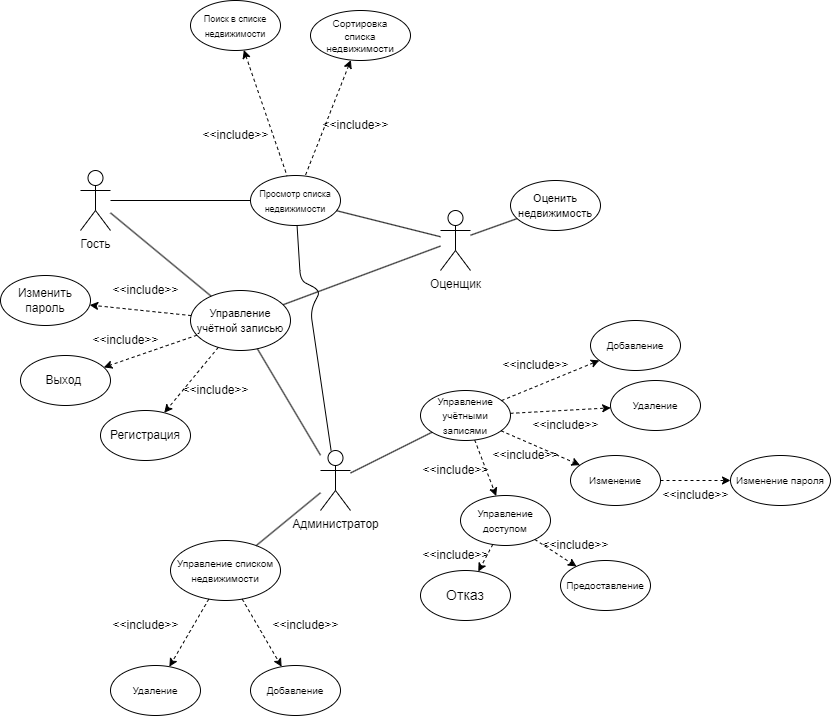

The diagram above was exported from draw.io. Its source (the exported page's mxGraphModel, read from the mxfile embedded in the PNG):
<mxGraphModel dx="1434" dy="1983" grid="1" gridSize="10" guides="1" tooltips="1" connect="1" arrows="1" fold="1" page="1" pageScale="1" pageWidth="827" pageHeight="1169" math="0" shadow="0">
  <root>
    <mxCell id="0" />
    <mxCell id="1" parent="0" />
    <mxCell id="Z0CkFsZ4bksT8Apnrx_z-1" value="Администратор" style="shape=umlActor;verticalLabelPosition=bottom;verticalAlign=top;html=1;outlineConnect=0;" parent="1" vertex="1">
      <mxGeometry x="420" y="370" width="30" height="60" as="geometry" />
    </mxCell>
    <mxCell id="Z0CkFsZ4bksT8Apnrx_z-4" value="Гость" style="shape=umlActor;verticalLabelPosition=bottom;verticalAlign=top;html=1;outlineConnect=0;" parent="1" vertex="1">
      <mxGeometry x="180" y="90" width="30" height="60" as="geometry" />
    </mxCell>
    <mxCell id="Z0CkFsZ4bksT8Apnrx_z-5" value="Оценщик" style="shape=umlActor;verticalLabelPosition=bottom;verticalAlign=top;html=1;outlineConnect=0;" parent="1" vertex="1">
      <mxGeometry x="540" y="130" width="30" height="60" as="geometry" />
    </mxCell>
    <mxCell id="Z0CkFsZ4bksT8Apnrx_z-11" value="&lt;font style=&quot;font-size: 11px;&quot;&gt;Управление учётной записью&lt;/font&gt;" style="ellipse;whiteSpace=wrap;html=1;" parent="1" vertex="1">
      <mxGeometry x="290" y="210" width="100" height="60" as="geometry" />
    </mxCell>
    <mxCell id="Z0CkFsZ4bksT8Apnrx_z-12" value="" style="endArrow=none;html=1;rounded=0;" parent="1" source="Z0CkFsZ4bksT8Apnrx_z-11" target="Z0CkFsZ4bksT8Apnrx_z-1" edge="1">
      <mxGeometry width="50" height="50" relative="1" as="geometry">
        <mxPoint x="300" y="560" as="sourcePoint" />
        <mxPoint x="350" y="510" as="targetPoint" />
      </mxGeometry>
    </mxCell>
    <mxCell id="Z0CkFsZ4bksT8Apnrx_z-13" value="" style="endArrow=none;html=1;rounded=0;" parent="1" source="Z0CkFsZ4bksT8Apnrx_z-4" target="Z0CkFsZ4bksT8Apnrx_z-11" edge="1">
      <mxGeometry width="50" height="50" relative="1" as="geometry">
        <mxPoint x="60" y="140" as="sourcePoint" />
        <mxPoint x="110" y="90" as="targetPoint" />
      </mxGeometry>
    </mxCell>
    <mxCell id="Z0CkFsZ4bksT8Apnrx_z-14" value="" style="endArrow=none;html=1;rounded=0;" parent="1" source="Z0CkFsZ4bksT8Apnrx_z-11" target="Z0CkFsZ4bksT8Apnrx_z-5" edge="1">
      <mxGeometry width="50" height="50" relative="1" as="geometry">
        <mxPoint x="650" y="190" as="sourcePoint" />
        <mxPoint x="700" y="140" as="targetPoint" />
      </mxGeometry>
    </mxCell>
    <mxCell id="Z0CkFsZ4bksT8Apnrx_z-17" value="&lt;font style=&quot;font-size: 11px;&quot;&gt;Оценить недвижимость&lt;/font&gt;" style="ellipse;whiteSpace=wrap;html=1;" parent="1" vertex="1">
      <mxGeometry x="610" y="100" width="90" height="50" as="geometry" />
    </mxCell>
    <mxCell id="Z0CkFsZ4bksT8Apnrx_z-18" value="&lt;font style=&quot;font-size: 9px;&quot;&gt;Просмотр списка недвижимости&lt;/font&gt;" style="ellipse;whiteSpace=wrap;html=1;" parent="1" vertex="1">
      <mxGeometry x="350" y="95" width="90" height="50" as="geometry" />
    </mxCell>
    <mxCell id="Z0CkFsZ4bksT8Apnrx_z-20" value="" style="endArrow=none;html=1;rounded=0;" parent="1" source="Z0CkFsZ4bksT8Apnrx_z-4" target="Z0CkFsZ4bksT8Apnrx_z-18" edge="1">
      <mxGeometry width="50" height="50" relative="1" as="geometry">
        <mxPoint x="60" y="140" as="sourcePoint" />
        <mxPoint x="100" y="80" as="targetPoint" />
      </mxGeometry>
    </mxCell>
    <mxCell id="Z0CkFsZ4bksT8Apnrx_z-21" value="" style="endArrow=none;html=1;rounded=0;" parent="1" source="Z0CkFsZ4bksT8Apnrx_z-18" target="Z0CkFsZ4bksT8Apnrx_z-5" edge="1">
      <mxGeometry width="50" height="50" relative="1" as="geometry">
        <mxPoint x="450" y="320" as="sourcePoint" />
        <mxPoint x="500" y="270" as="targetPoint" />
      </mxGeometry>
    </mxCell>
    <mxCell id="Z0CkFsZ4bksT8Apnrx_z-25" value="" style="endArrow=none;html=1;rounded=0;" parent="1" source="Z0CkFsZ4bksT8Apnrx_z-17" target="Z0CkFsZ4bksT8Apnrx_z-5" edge="1">
      <mxGeometry width="50" height="50" relative="1" as="geometry">
        <mxPoint x="560" y="330" as="sourcePoint" />
        <mxPoint x="610" y="280" as="targetPoint" />
      </mxGeometry>
    </mxCell>
    <mxCell id="Z0CkFsZ4bksT8Apnrx_z-26" value="&lt;font style=&quot;font-size: 10px;&quot;&gt;Управление учётными записями&lt;/font&gt;" style="ellipse;whiteSpace=wrap;html=1;" parent="1" vertex="1">
      <mxGeometry x="520" y="310" width="90" height="50" as="geometry" />
    </mxCell>
    <mxCell id="Z0CkFsZ4bksT8Apnrx_z-27" value="" style="endArrow=none;html=1;rounded=0;" parent="1" source="Z0CkFsZ4bksT8Apnrx_z-1" target="Z0CkFsZ4bksT8Apnrx_z-26" edge="1">
      <mxGeometry width="50" height="50" relative="1" as="geometry">
        <mxPoint x="450" y="510" as="sourcePoint" />
        <mxPoint x="500" y="460" as="targetPoint" />
      </mxGeometry>
    </mxCell>
    <mxCell id="Z0CkFsZ4bksT8Apnrx_z-28" value="&lt;span style=&quot;font-size: 10px;&quot;&gt;Добавление&lt;/span&gt;" style="ellipse;whiteSpace=wrap;html=1;" parent="1" vertex="1">
      <mxGeometry x="690" y="240" width="90" height="50" as="geometry" />
    </mxCell>
    <mxCell id="Z0CkFsZ4bksT8Apnrx_z-29" value="&lt;span style=&quot;font-size: 10px;&quot;&gt;Удаление&lt;/span&gt;&lt;span style=&quot;color: rgba(0, 0, 0, 0); font-family: monospace; font-size: 0px; text-align: start; text-wrap: nowrap;&quot;&gt;%3CmxGraphModel%3E%3Croot%3E%3CmxCell%20id%3D%220%22%2F%3E%3CmxCell%20id%3D%221%22%20parent%3D%220%22%2F%3E%3CmxCell%20id%3D%222%22%20value%3D%22%26lt%3Bspan%20style%3D%26quot%3Bfont-size%3A%2010px%3B%26quot%3B%26gt%3B%D0%94%D0%BE%D0%B1%D0%B0%D0%B2%D0%BB%D0%B5%D0%BD%D0%B8%D0%B5%26lt%3B%2Fspan%26gt%3B%22%20style%3D%22ellipse%3BwhiteSpace%3Dwrap%3Bhtml%3D1%3B%22%20vertex%3D%221%22%20parent%3D%221%22%3E%3CmxGeometry%20x%3D%22630%22%20y%3D%22380%22%20width%3D%2290%22%20height%3D%2250%22%20as%3D%22geometry%22%2F%3E%3C%2FmxCell%3E%3C%2Froot%3E%3C%2FmxGraphModel%3E&lt;/span&gt;" style="ellipse;whiteSpace=wrap;html=1;" parent="1" vertex="1">
      <mxGeometry x="710" y="300" width="90" height="50" as="geometry" />
    </mxCell>
    <mxCell id="Z0CkFsZ4bksT8Apnrx_z-30" value="&lt;span style=&quot;font-size: 10px;&quot;&gt;Изменение&lt;/span&gt;" style="ellipse;whiteSpace=wrap;html=1;" parent="1" vertex="1">
      <mxGeometry x="670" y="375" width="90" height="50" as="geometry" />
    </mxCell>
    <mxCell id="Z0CkFsZ4bksT8Apnrx_z-31" value="&lt;span style=&quot;font-size: 10px;&quot;&gt;Изменение пароля&lt;/span&gt;" style="ellipse;whiteSpace=wrap;html=1;" parent="1" vertex="1">
      <mxGeometry x="830" y="375" width="100" height="50" as="geometry" />
    </mxCell>
    <mxCell id="Z0CkFsZ4bksT8Apnrx_z-32" value="" style="endArrow=classic;html=1;rounded=0;dashed=1;" parent="1" source="Z0CkFsZ4bksT8Apnrx_z-26" target="Z0CkFsZ4bksT8Apnrx_z-30" edge="1">
      <mxGeometry width="50" height="50" relative="1" as="geometry">
        <mxPoint x="600" y="350" as="sourcePoint" />
        <mxPoint x="650" y="300" as="targetPoint" />
      </mxGeometry>
    </mxCell>
    <mxCell id="Z0CkFsZ4bksT8Apnrx_z-33" value="" style="endArrow=classic;html=1;rounded=0;dashed=1;" parent="1" source="Z0CkFsZ4bksT8Apnrx_z-26" target="Z0CkFsZ4bksT8Apnrx_z-28" edge="1">
      <mxGeometry width="50" height="50" relative="1" as="geometry">
        <mxPoint x="580" y="240" as="sourcePoint" />
        <mxPoint x="630" y="190" as="targetPoint" />
      </mxGeometry>
    </mxCell>
    <mxCell id="Z0CkFsZ4bksT8Apnrx_z-34" value="" style="endArrow=classic;html=1;rounded=0;dashed=1;" parent="1" source="Z0CkFsZ4bksT8Apnrx_z-26" target="Z0CkFsZ4bksT8Apnrx_z-29" edge="1">
      <mxGeometry width="50" height="50" relative="1" as="geometry">
        <mxPoint x="580" y="260" as="sourcePoint" />
        <mxPoint x="630" y="210" as="targetPoint" />
      </mxGeometry>
    </mxCell>
    <mxCell id="Z0CkFsZ4bksT8Apnrx_z-35" value="" style="endArrow=classic;html=1;rounded=0;dashed=1;" parent="1" source="Z0CkFsZ4bksT8Apnrx_z-30" target="Z0CkFsZ4bksT8Apnrx_z-31" edge="1">
      <mxGeometry width="50" height="50" relative="1" as="geometry">
        <mxPoint x="750" y="475" as="sourcePoint" />
        <mxPoint x="800" y="425" as="targetPoint" />
      </mxGeometry>
    </mxCell>
    <mxCell id="Z0CkFsZ4bksT8Apnrx_z-36" value="&amp;lt;&amp;lt;include&amp;gt;&amp;gt;" style="text;html=1;align=center;verticalAlign=middle;resizable=0;points=[];autosize=1;strokeColor=none;fillColor=none;" parent="1" vertex="1">
      <mxGeometry x="580" y="360" width="90" height="30" as="geometry" />
    </mxCell>
    <mxCell id="Z0CkFsZ4bksT8Apnrx_z-37" value="&amp;lt;&amp;lt;include&amp;gt;&amp;gt;" style="text;html=1;align=center;verticalAlign=middle;resizable=0;points=[];autosize=1;strokeColor=none;fillColor=none;" parent="1" vertex="1">
      <mxGeometry x="590" y="270" width="90" height="30" as="geometry" />
    </mxCell>
    <mxCell id="Z0CkFsZ4bksT8Apnrx_z-38" value="&amp;lt;&amp;lt;include&amp;gt;&amp;gt;" style="text;html=1;align=center;verticalAlign=middle;resizable=0;points=[];autosize=1;strokeColor=none;fillColor=none;" parent="1" vertex="1">
      <mxGeometry x="620" y="330" width="90" height="30" as="geometry" />
    </mxCell>
    <mxCell id="Z0CkFsZ4bksT8Apnrx_z-39" value="&amp;lt;&amp;lt;include&amp;gt;&amp;gt;" style="text;html=1;align=center;verticalAlign=middle;resizable=0;points=[];autosize=1;strokeColor=none;fillColor=none;" parent="1" vertex="1">
      <mxGeometry x="750" y="400" width="90" height="30" as="geometry" />
    </mxCell>
    <mxCell id="Z0CkFsZ4bksT8Apnrx_z-40" value="&lt;span style=&quot;font-size: 10px;&quot;&gt;Управление доступом&lt;/span&gt;" style="ellipse;whiteSpace=wrap;html=1;" parent="1" vertex="1">
      <mxGeometry x="560" y="415" width="90" height="50" as="geometry" />
    </mxCell>
    <mxCell id="Z0CkFsZ4bksT8Apnrx_z-41" value="" style="endArrow=classic;html=1;rounded=0;dashed=1;" parent="1" source="Z0CkFsZ4bksT8Apnrx_z-26" target="Z0CkFsZ4bksT8Apnrx_z-40" edge="1">
      <mxGeometry width="50" height="50" relative="1" as="geometry">
        <mxPoint x="530" y="473" as="sourcePoint" />
        <mxPoint x="550" y="350" as="targetPoint" />
      </mxGeometry>
    </mxCell>
    <mxCell id="Z0CkFsZ4bksT8Apnrx_z-42" value="&amp;lt;&amp;lt;include&amp;gt;&amp;gt;" style="text;html=1;align=center;verticalAlign=middle;resizable=0;points=[];autosize=1;strokeColor=none;fillColor=none;" parent="1" vertex="1">
      <mxGeometry x="510" y="460" width="90" height="30" as="geometry" />
    </mxCell>
    <mxCell id="Z0CkFsZ4bksT8Apnrx_z-43" value="&lt;span style=&quot;font-size: 10px;&quot;&gt;Предоставление&lt;/span&gt;" style="ellipse;whiteSpace=wrap;html=1;" parent="1" vertex="1">
      <mxGeometry x="660" y="480" width="90" height="50" as="geometry" />
    </mxCell>
    <mxCell id="Z0CkFsZ4bksT8Apnrx_z-44" value="" style="endArrow=classic;html=1;rounded=0;dashed=1;" parent="1" source="Z0CkFsZ4bksT8Apnrx_z-40" edge="1">
      <mxGeometry width="50" height="50" relative="1" as="geometry">
        <mxPoint x="644" y="465" as="sourcePoint" />
        <mxPoint x="676" y="486" as="targetPoint" />
      </mxGeometry>
    </mxCell>
    <mxCell id="Z0CkFsZ4bksT8Apnrx_z-45" value="&amp;lt;&amp;lt;include&amp;gt;&amp;gt;" style="text;html=1;align=center;verticalAlign=middle;resizable=0;points=[];autosize=1;strokeColor=none;fillColor=none;" parent="1" vertex="1">
      <mxGeometry x="630" y="450" width="90" height="30" as="geometry" />
    </mxCell>
    <mxCell id="Z0CkFsZ4bksT8Apnrx_z-46" value="&lt;font style=&quot;font-size: 14px;&quot;&gt;Отказ&lt;/font&gt;" style="ellipse;whiteSpace=wrap;html=1;" parent="1" vertex="1">
      <mxGeometry x="520" y="490" width="90" height="50" as="geometry" />
    </mxCell>
    <mxCell id="Z0CkFsZ4bksT8Apnrx_z-47" value="" style="endArrow=classic;html=1;rounded=0;dashed=1;" parent="1" source="Z0CkFsZ4bksT8Apnrx_z-40" target="Z0CkFsZ4bksT8Apnrx_z-46" edge="1">
      <mxGeometry width="50" height="50" relative="1" as="geometry">
        <mxPoint x="494" y="469" as="sourcePoint" />
        <mxPoint x="536" y="496" as="targetPoint" />
      </mxGeometry>
    </mxCell>
    <mxCell id="Z0CkFsZ4bksT8Apnrx_z-48" value="&amp;lt;&amp;lt;include&amp;gt;&amp;gt;" style="text;html=1;align=center;verticalAlign=middle;resizable=0;points=[];autosize=1;strokeColor=none;fillColor=none;" parent="1" vertex="1">
      <mxGeometry x="510" y="375" width="90" height="30" as="geometry" />
    </mxCell>
    <mxCell id="Z0CkFsZ4bksT8Apnrx_z-51" value="" style="endArrow=none;html=1;rounded=0;dashed=1;endFill=0;startArrow=classic;startFill=1;" parent="1" source="Z0CkFsZ4bksT8Apnrx_z-55" target="Z0CkFsZ4bksT8Apnrx_z-18" edge="1">
      <mxGeometry width="50" height="50" relative="1" as="geometry">
        <mxPoint x="409.8167202725872" y="97.13859657735861" as="sourcePoint" />
        <mxPoint x="490" y="60" as="targetPoint" />
      </mxGeometry>
    </mxCell>
    <mxCell id="Z0CkFsZ4bksT8Apnrx_z-54" value="" style="endArrow=none;html=1;rounded=0;dashed=1;endFill=0;startArrow=classic;startFill=1;" parent="1" source="Z0CkFsZ4bksT8Apnrx_z-56" target="Z0CkFsZ4bksT8Apnrx_z-18" edge="1">
      <mxGeometry width="50" height="50" relative="1" as="geometry">
        <mxPoint x="401.91154414287075" y="44.1020020108258" as="sourcePoint" />
        <mxPoint x="520" y="10" as="targetPoint" />
      </mxGeometry>
    </mxCell>
    <mxCell id="Z0CkFsZ4bksT8Apnrx_z-55" value="&lt;font style=&quot;font-size: 10px;&quot;&gt;Сортировка&lt;/font&gt;&lt;div style=&quot;font-size: 10px;&quot;&gt;&lt;font style=&quot;font-size: 10px;&quot;&gt;списка недвижимости&lt;/font&gt;&lt;/div&gt;" style="ellipse;whiteSpace=wrap;html=1;" parent="1" vertex="1">
      <mxGeometry x="410" y="-70" width="100" height="50" as="geometry" />
    </mxCell>
    <mxCell id="Z0CkFsZ4bksT8Apnrx_z-56" value="&lt;font style=&quot;font-size: 9px;&quot;&gt;Поиск в списке недвижимости&lt;/font&gt;" style="ellipse;whiteSpace=wrap;html=1;" parent="1" vertex="1">
      <mxGeometry x="290" y="-80" width="90" height="50" as="geometry" />
    </mxCell>
    <mxCell id="Z0CkFsZ4bksT8Apnrx_z-57" value="&amp;lt;&amp;lt;include&amp;gt;&amp;gt;" style="text;html=1;align=center;verticalAlign=middle;resizable=0;points=[];autosize=1;strokeColor=none;fillColor=none;" parent="1" vertex="1">
      <mxGeometry x="290" y="40" width="90" height="30" as="geometry" />
    </mxCell>
    <mxCell id="Z0CkFsZ4bksT8Apnrx_z-58" value="&amp;lt;&amp;lt;include&amp;gt;&amp;gt;" style="text;html=1;align=center;verticalAlign=middle;resizable=0;points=[];autosize=1;strokeColor=none;fillColor=none;" parent="1" vertex="1">
      <mxGeometry x="410" y="30" width="90" height="30" as="geometry" />
    </mxCell>
    <mxCell id="Z0CkFsZ4bksT8Apnrx_z-60" value="" style="endArrow=none;html=1;rounded=1;curved=0;" parent="1" source="Z0CkFsZ4bksT8Apnrx_z-1" target="Z0CkFsZ4bksT8Apnrx_z-18" edge="1">
      <mxGeometry width="50" height="50" relative="1" as="geometry">
        <mxPoint x="360" y="400" as="sourcePoint" />
        <mxPoint x="410" y="350" as="targetPoint" />
        <Array as="points">
          <mxPoint x="410" y="230" />
          <mxPoint x="420" y="210" />
          <mxPoint x="400" y="200" />
        </Array>
      </mxGeometry>
    </mxCell>
    <mxCell id="Z0CkFsZ4bksT8Apnrx_z-61" value="Регистрация" style="ellipse;whiteSpace=wrap;html=1;" parent="1" vertex="1">
      <mxGeometry x="200" y="330" width="90" height="50" as="geometry" />
    </mxCell>
    <mxCell id="Z0CkFsZ4bksT8Apnrx_z-64" value="" style="endArrow=classic;html=1;rounded=0;dashed=1;" parent="1" source="Z0CkFsZ4bksT8Apnrx_z-11" target="Z0CkFsZ4bksT8Apnrx_z-61" edge="1">
      <mxGeometry width="50" height="50" relative="1" as="geometry">
        <mxPoint x="279.99836501406276" y="340.00211434913473" as="sourcePoint" />
        <mxPoint x="246.0603327877293" y="402.1443898891633" as="targetPoint" />
      </mxGeometry>
    </mxCell>
    <mxCell id="Z0CkFsZ4bksT8Apnrx_z-65" value="&amp;lt;&amp;lt;include&amp;gt;&amp;gt;" style="text;html=1;align=center;verticalAlign=middle;resizable=0;points=[];autosize=1;strokeColor=none;fillColor=none;" parent="1" vertex="1">
      <mxGeometry x="270" y="295" width="90" height="30" as="geometry" />
    </mxCell>
    <mxCell id="Z0CkFsZ4bksT8Apnrx_z-66" value="Выход&amp;nbsp;" style="ellipse;whiteSpace=wrap;html=1;" parent="1" vertex="1">
      <mxGeometry x="120" y="275" width="90" height="50" as="geometry" />
    </mxCell>
    <mxCell id="Z0CkFsZ4bksT8Apnrx_z-67" value="" style="endArrow=classic;html=1;rounded=0;dashed=1;" parent="1" source="Z0CkFsZ4bksT8Apnrx_z-11" target="Z0CkFsZ4bksT8Apnrx_z-66" edge="1">
      <mxGeometry width="50" height="50" relative="1" as="geometry">
        <mxPoint x="270" y="320" as="sourcePoint" />
        <mxPoint x="127" y="340" as="targetPoint" />
      </mxGeometry>
    </mxCell>
    <mxCell id="Z0CkFsZ4bksT8Apnrx_z-68" value="&amp;lt;&amp;lt;include&amp;gt;&amp;gt;" style="text;html=1;align=center;verticalAlign=middle;resizable=0;points=[];autosize=1;strokeColor=none;fillColor=none;" parent="1" vertex="1">
      <mxGeometry x="180" y="245" width="90" height="30" as="geometry" />
    </mxCell>
    <mxCell id="oLm0E-2LTu-lEBx0v8ze-1" value="&lt;span style=&quot;font-size: 10px;&quot;&gt;Управление списком недвижимости&lt;/span&gt;" style="ellipse;whiteSpace=wrap;html=1;" parent="1" vertex="1">
      <mxGeometry x="270" y="460" width="110" height="60" as="geometry" />
    </mxCell>
    <mxCell id="oLm0E-2LTu-lEBx0v8ze-2" value="" style="endArrow=none;html=1;rounded=0;" parent="1" source="oLm0E-2LTu-lEBx0v8ze-1" target="Z0CkFsZ4bksT8Apnrx_z-1" edge="1">
      <mxGeometry width="50" height="50" relative="1" as="geometry">
        <mxPoint x="340" y="440" as="sourcePoint" />
        <mxPoint x="390" y="390" as="targetPoint" />
      </mxGeometry>
    </mxCell>
    <mxCell id="oLm0E-2LTu-lEBx0v8ze-9" value="&lt;span style=&quot;font-size: 10px;&quot;&gt;Добавление&lt;/span&gt;" style="ellipse;whiteSpace=wrap;html=1;" parent="1" vertex="1">
      <mxGeometry x="350" y="585" width="90" height="50" as="geometry" />
    </mxCell>
    <mxCell id="oLm0E-2LTu-lEBx0v8ze-10" value="&lt;span style=&quot;font-size: 10px;&quot;&gt;Удаление&lt;/span&gt;&lt;span style=&quot;color: rgba(0, 0, 0, 0); font-family: monospace; font-size: 0px; text-align: start; text-wrap: nowrap;&quot;&gt;%3CmxGraphModel%3E%3Croot%3E%3CmxCell%20id%3D%220%22%2F%3E%3CmxCell%20id%3D%221%22%20parent%3D%220%22%2F%3E%3CmxCell%20id%3D%222%22%20value%3D%22%26lt%3Bspan%20style%3D%26quot%3Bfont-size%3A%2010px%3B%26quot%3B%26gt%3B%D0%94%D0%BE%D0%B1%D0%B0%D0%B2%D0%BB%D0%B5%D0%BD%D0%B8%D0%B5%26lt%3B%2Fspan%26gt%3B%22%20style%3D%22ellipse%3BwhiteSpace%3Dwrap%3Bhtml%3D1%3B%22%20vertex%3D%221%22%20parent%3D%221%22%3E%3CmxGeometry%20x%3D%22630%22%20y%3D%22380%22%20width%3D%2290%22%20height%3D%2250%22%20as%3D%22geometry%22%2F%3E%3C%2FmxCell%3E%3C%2Froot%3E%3C%2FmxGraphModel%3E&lt;/span&gt;" style="ellipse;whiteSpace=wrap;html=1;" parent="1" vertex="1">
      <mxGeometry x="210" y="585" width="90" height="50" as="geometry" />
    </mxCell>
    <mxCell id="oLm0E-2LTu-lEBx0v8ze-13" value="" style="endArrow=classic;html=1;rounded=0;dashed=1;" parent="1" source="oLm0E-2LTu-lEBx0v8ze-1" target="oLm0E-2LTu-lEBx0v8ze-9" edge="1">
      <mxGeometry width="50" height="50" relative="1" as="geometry">
        <mxPoint x="297" y="680" as="sourcePoint" />
        <mxPoint x="326" y="550" as="targetPoint" />
      </mxGeometry>
    </mxCell>
    <mxCell id="oLm0E-2LTu-lEBx0v8ze-14" value="" style="endArrow=classic;html=1;rounded=0;dashed=1;" parent="1" source="oLm0E-2LTu-lEBx0v8ze-1" target="oLm0E-2LTu-lEBx0v8ze-10" edge="1">
      <mxGeometry width="50" height="50" relative="1" as="geometry">
        <mxPoint x="306" y="693" as="sourcePoint" />
        <mxPoint x="326" y="570" as="targetPoint" />
      </mxGeometry>
    </mxCell>
    <mxCell id="oLm0E-2LTu-lEBx0v8ze-19" value="&amp;lt;&amp;lt;include&amp;gt;&amp;gt;" style="text;html=1;align=center;verticalAlign=middle;resizable=0;points=[];autosize=1;strokeColor=none;fillColor=none;" parent="1" vertex="1">
      <mxGeometry x="360" y="530" width="90" height="30" as="geometry" />
    </mxCell>
    <mxCell id="oLm0E-2LTu-lEBx0v8ze-20" value="&amp;lt;&amp;lt;include&amp;gt;&amp;gt;" style="text;html=1;align=center;verticalAlign=middle;resizable=0;points=[];autosize=1;strokeColor=none;fillColor=none;" parent="1" vertex="1">
      <mxGeometry x="200" y="530" width="90" height="30" as="geometry" />
    </mxCell>
    <mxCell id="ayFaMC1T0aRtPbGzjvJs-1" value="Изменить пароль" style="ellipse;whiteSpace=wrap;html=1;" parent="1" vertex="1">
      <mxGeometry x="100" y="195" width="90" height="50" as="geometry" />
    </mxCell>
    <mxCell id="ayFaMC1T0aRtPbGzjvJs-2" value="" style="endArrow=classic;html=1;rounded=0;dashed=1;" parent="1" source="Z0CkFsZ4bksT8Apnrx_z-11" target="ayFaMC1T0aRtPbGzjvJs-1" edge="1">
      <mxGeometry width="50" height="50" relative="1" as="geometry">
        <mxPoint x="276" y="175" as="sourcePoint" />
        <mxPoint x="107" y="260" as="targetPoint" />
      </mxGeometry>
    </mxCell>
    <mxCell id="ayFaMC1T0aRtPbGzjvJs-3" value="&amp;lt;&amp;lt;include&amp;gt;&amp;gt;" style="text;html=1;align=center;verticalAlign=middle;resizable=0;points=[];autosize=1;strokeColor=none;fillColor=none;" parent="1" vertex="1">
      <mxGeometry x="200" y="195" width="90" height="30" as="geometry" />
    </mxCell>
  </root>
</mxGraphModel>